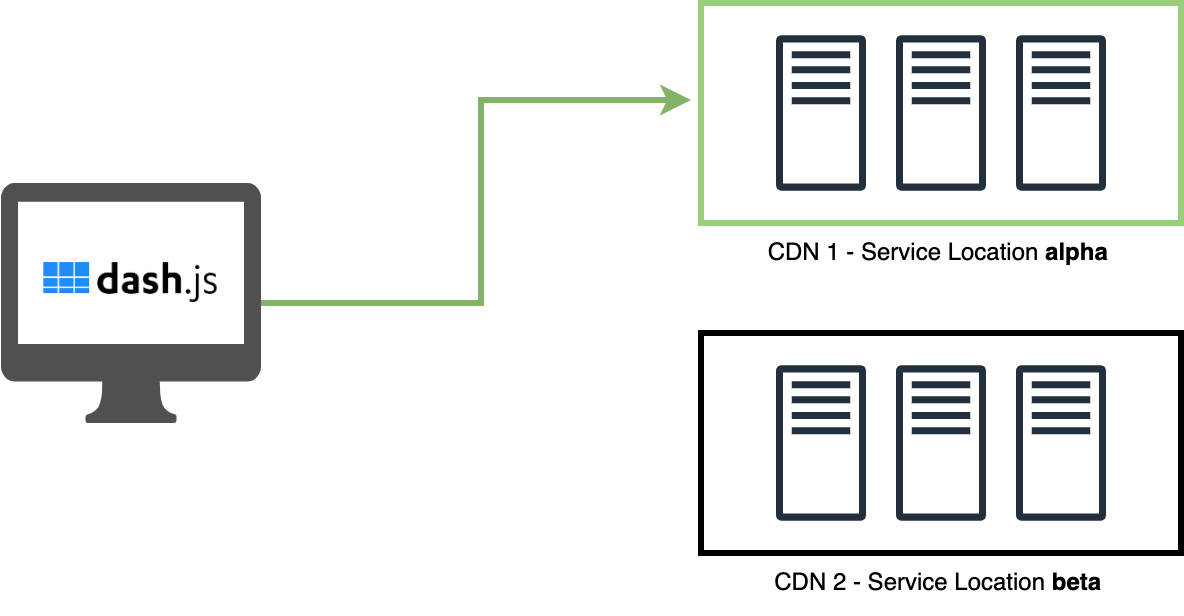

The diagram above was exported from draw.io. Its source (the exported page's mxGraphModel, read from the mxfile embedded in the PNG):
<mxGraphModel dx="1687" dy="1464" grid="1" gridSize="10" guides="1" tooltips="1" connect="1" arrows="1" fold="1" page="1" pageScale="1" pageWidth="827" pageHeight="1169" math="0" shadow="0">
  <root>
    <mxCell id="0" />
    <mxCell id="1" parent="0" />
    <mxCell id="2JX5H6k426pnTbcysh0G-12" value="" style="group;strokeWidth=2;" parent="1" vertex="1" connectable="0">
      <mxGeometry x="1270" y="280" width="240" height="140" as="geometry" />
    </mxCell>
    <mxCell id="2JX5H6k426pnTbcysh0G-13" value="" style="rounded=0;whiteSpace=wrap;html=1;strokeWidth=3;strokeColor=#97D077;" parent="2JX5H6k426pnTbcysh0G-12" vertex="1">
      <mxGeometry width="240" height="110" as="geometry" />
    </mxCell>
    <mxCell id="2JX5H6k426pnTbcysh0G-14" value="" style="sketch=0;outlineConnect=0;fontColor=#232F3E;gradientColor=none;fillColor=#232F3D;strokeColor=none;dashed=0;verticalLabelPosition=bottom;verticalAlign=top;align=center;html=1;fontSize=12;fontStyle=0;aspect=fixed;pointerEvents=1;shape=mxgraph.aws4.traditional_server;" parent="2JX5H6k426pnTbcysh0G-12" vertex="1">
      <mxGeometry x="157.5" y="16" width="45" height="78" as="geometry" />
    </mxCell>
    <mxCell id="2JX5H6k426pnTbcysh0G-15" value="" style="sketch=0;outlineConnect=0;fontColor=#232F3E;gradientColor=none;fillColor=#232F3D;strokeColor=none;dashed=0;verticalLabelPosition=bottom;verticalAlign=top;align=center;html=1;fontSize=12;fontStyle=0;aspect=fixed;pointerEvents=1;shape=mxgraph.aws4.traditional_server;" parent="2JX5H6k426pnTbcysh0G-12" vertex="1">
      <mxGeometry x="97.5" y="16" width="45" height="78" as="geometry" />
    </mxCell>
    <mxCell id="2JX5H6k426pnTbcysh0G-16" value="" style="sketch=0;outlineConnect=0;fontColor=#232F3E;gradientColor=none;fillColor=#232F3D;strokeColor=none;dashed=0;verticalLabelPosition=bottom;verticalAlign=top;align=center;html=1;fontSize=12;fontStyle=0;aspect=fixed;pointerEvents=1;shape=mxgraph.aws4.traditional_server;" parent="2JX5H6k426pnTbcysh0G-12" vertex="1">
      <mxGeometry x="37.5" y="16" width="45" height="78" as="geometry" />
    </mxCell>
    <mxCell id="2JX5H6k426pnTbcysh0G-17" value="CDN 1 - Service Location &lt;b&gt;alpha&lt;/b&gt;&amp;nbsp;" style="text;html=1;align=center;verticalAlign=middle;resizable=0;points=[];autosize=1;strokeColor=none;fillColor=none;" parent="2JX5H6k426pnTbcysh0G-12" vertex="1">
      <mxGeometry x="20" y="110" width="200" height="30" as="geometry" />
    </mxCell>
    <mxCell id="2JX5H6k426pnTbcysh0G-18" value="" style="group;strokeWidth=2;" parent="1" vertex="1" connectable="0">
      <mxGeometry x="1270" y="445" width="240" height="140" as="geometry" />
    </mxCell>
    <mxCell id="2JX5H6k426pnTbcysh0G-19" value="" style="rounded=0;whiteSpace=wrap;html=1;strokeWidth=3;" parent="2JX5H6k426pnTbcysh0G-18" vertex="1">
      <mxGeometry width="240" height="110" as="geometry" />
    </mxCell>
    <mxCell id="2JX5H6k426pnTbcysh0G-20" value="" style="sketch=0;outlineConnect=0;fontColor=#232F3E;gradientColor=none;fillColor=#232F3D;strokeColor=none;dashed=0;verticalLabelPosition=bottom;verticalAlign=top;align=center;html=1;fontSize=12;fontStyle=0;aspect=fixed;pointerEvents=1;shape=mxgraph.aws4.traditional_server;" parent="2JX5H6k426pnTbcysh0G-18" vertex="1">
      <mxGeometry x="157.5" y="16" width="45" height="78" as="geometry" />
    </mxCell>
    <mxCell id="2JX5H6k426pnTbcysh0G-21" value="" style="sketch=0;outlineConnect=0;fontColor=#232F3E;gradientColor=none;fillColor=#232F3D;strokeColor=none;dashed=0;verticalLabelPosition=bottom;verticalAlign=top;align=center;html=1;fontSize=12;fontStyle=0;aspect=fixed;pointerEvents=1;shape=mxgraph.aws4.traditional_server;" parent="2JX5H6k426pnTbcysh0G-18" vertex="1">
      <mxGeometry x="97.5" y="16" width="45" height="78" as="geometry" />
    </mxCell>
    <mxCell id="2JX5H6k426pnTbcysh0G-22" value="" style="sketch=0;outlineConnect=0;fontColor=#232F3E;gradientColor=none;fillColor=#232F3D;strokeColor=none;dashed=0;verticalLabelPosition=bottom;verticalAlign=top;align=center;html=1;fontSize=12;fontStyle=0;aspect=fixed;pointerEvents=1;shape=mxgraph.aws4.traditional_server;" parent="2JX5H6k426pnTbcysh0G-18" vertex="1">
      <mxGeometry x="37.5" y="16" width="45" height="78" as="geometry" />
    </mxCell>
    <mxCell id="2JX5H6k426pnTbcysh0G-23" value="CDN 2 - Service Location &lt;b&gt;beta&lt;/b&gt;&amp;nbsp;" style="text;html=1;align=center;verticalAlign=middle;resizable=0;points=[];autosize=1;strokeColor=none;fillColor=none;" parent="2JX5H6k426pnTbcysh0G-18" vertex="1">
      <mxGeometry x="25" y="110" width="190" height="30" as="geometry" />
    </mxCell>
    <mxCell id="2JX5H6k426pnTbcysh0G-26" style="edgeStyle=orthogonalEdgeStyle;rounded=0;orthogonalLoop=1;jettySize=auto;html=1;entryX=-0.021;entryY=0.441;entryDx=0;entryDy=0;entryPerimeter=0;strokeWidth=3;fillColor=#d5e8d4;strokeColor=#82b366;" parent="1" source="2JX5H6k426pnTbcysh0G-24" target="2JX5H6k426pnTbcysh0G-13" edge="1">
      <mxGeometry relative="1" as="geometry" />
    </mxCell>
    <mxCell id="2JX5H6k426pnTbcysh0G-24" value="" style="sketch=0;pointerEvents=1;shadow=0;dashed=0;html=1;strokeColor=none;fillColor=#505050;labelPosition=center;verticalLabelPosition=bottom;verticalAlign=top;outlineConnect=0;align=center;shape=mxgraph.office.devices.mac_client;" parent="1" vertex="1">
      <mxGeometry x="920" y="370" width="130" height="120" as="geometry" />
    </mxCell>
    <mxCell id="2JX5H6k426pnTbcysh0G-27" value="" style="shape=image;verticalLabelPosition=bottom;labelBackgroundColor=default;verticalAlign=top;aspect=fixed;imageAspect=0;image=http://localhost:3000/samples/lib/img/dashjs-logo.png;" parent="1" vertex="1">
      <mxGeometry x="941.66" y="410" width="86.67" height="20" as="geometry" />
    </mxCell>
  </root>
</mxGraphModel>